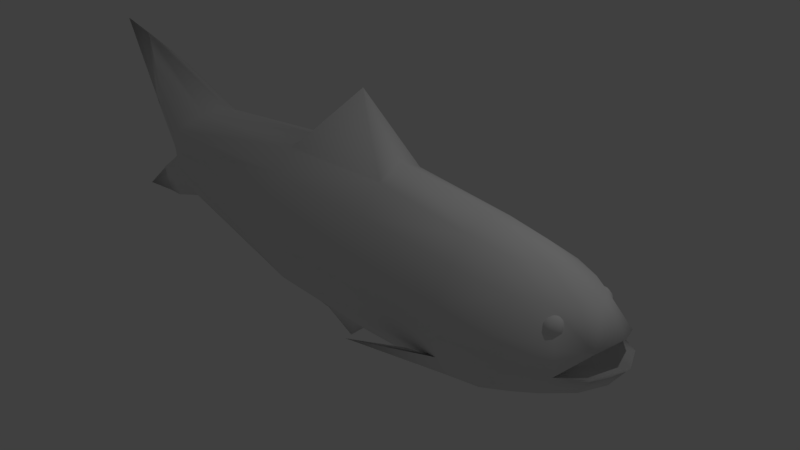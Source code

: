# Source: Fish_3.blend  (saved by Blender 2.78.0; exported with 4.5.12 LTS)
import bpy
from mathutils import Matrix  # noqa: F401  (used for matrix-valued properties, if any)

bpy.ops.wm.read_factory_settings(use_empty=True)
scene = bpy.context.scene
scene.name = 'Scene'

# ---- collections
col_collection_1 = bpy.data.collections.new('Collection 1'); scene.collection.children.link(col_collection_1)

# ---- world
world_world = bpy.data.worlds.new('World'); scene.world = world_world
world_world.color = (0.05088, 0.05088, 0.05088)
world_world.use_sun_shadow = False
world_world.sun_shadow_jitter_overblur = 0.0
world_world.cycles.sampling_method = 'MANUAL'

# ---- cameras
cam_camera = bpy.data.cameras.new('Camera')
cam_camera.clip_end = 100.0
cam_camera.lens = 35.0
cam_camera.sensor_width = 32.0
cam_camera.sensor_height = 18.0
cam_camera.ortho_scale = 7.314
cam_camera.dof.focus_distance = 0.0
cam_camera.dof.aperture_fstop = 128.0

# ---- lights
light_lamp = bpy.data.lights.new('Lamp', 'POINT')
light_lamp.transmission_factor = 0.0
light_lamp.cutoff_distance = 30.0
light_lamp.energy = 100.0
light_lamp.shadow_buffer_clip_start = 1.001
light_lamp.shadow_soft_size = 0.1
light_lamp.shadow_maximum_resolution = 0.006
light_lamp.use_absolute_resolution = True

# ---- meshes
me_sphere = bpy.data.meshes.new('Sphere')
me_sphere.from_pydata([], [], [])
me_sphere.use_remesh_preserve_volume = False
me_sphere.use_remesh_preserve_attributes = False
me_sphere.use_mirror_vertex_groups = False
me_sphere.update()
me_cylinder_001 = bpy.data.meshes.new('Cylinder.001')
me_cylinder_001.from_pydata([(0.9195, 0.0, 1.077), (0.8102, -0.3342, 1.077), (0.5596, -0.6075, 1.077), (0.2505, -0.7985, 1.077), (-0.1326, -0.8746, 1.077), (-0.5394, -0.7985, 1.077), (-0.9701, -0.6075, 1.077), (-1.241, -0.3342, 1.077), (-1.351, 0.0, 1.077), (-1.271, 0.0, -1.996), (-1.139, -0.3342, -1.996), (-0.867, -0.6075, -1.99), (-0.4789, -0.7985, -1.996), (-0.1205, -0.8746, -1.996), (0.2075, -0.7985, -1.989), (0.5376, -0.6075, -1.989), (0.7344, -0.3342, -1.926), (-1.067, -0.305, -2.548), (-0.8297, -0.5537, -2.783), (-0.4609, -0.7282, -2.883), (-0.1363, -0.7985, -2.913), (0.1536, -0.7282, -2.749), (0.4961, -0.5537, -2.424), (0.6929, -0.305, -2.163), (-1.06, -0.2221, -2.742), (-0.823, -0.4004, -3.133), (-0.4446, -0.5279, -3.341), (-0.1572, -0.5817, -3.385), (0.1172, -0.5279, -3.195), (0.4597, -0.4004, -2.732), (0.6565, -0.2221, -2.379), (-1.054, -0.1101, -2.894), (-0.8128, -0.2342, -3.389), (-0.4548, -0.3172, -3.672), (-0.2086, -0.3463, -3.719), (0.09295, -0.3172, -3.517), (0.4354, -0.2342, -2.984), (0.6322, -0.1101, -2.574), (-1.05, 0.0, -2.982), (-0.8027, 0.0, -3.516), (-0.5414, 0.0, -3.796), (-0.2508, 0.0, -3.89), (0.07833, 0.0, -3.663), (0.4284, 0.0, -3.107), (0.6119, 0.0, -2.709), (0.8579, 0.0, -1.827), (-0.5143, -0.586, 3.611), (-0.486, -0.5228, 3.789), (0.765, 0.0, 5.104), (0.5229, -0.2511, 4.354), (0.3228, -0.3375, 4.214), (0.1555, -0.3871, 4.164), (0.08383, -0.412, 4.212), (0.06216, -0.3798, 4.356), (0.139, -0.2721, 4.702), (0.2085, -0.1993, 4.833), (0.8384, 0.0, 5.783), (-1.918, 0.0, 5.203), (-1.668, -0.1601, 4.788), (-1.495, -0.2732, 4.567), (-1.232, -0.3699, 4.329), (-1.012, -0.4522, 4.178), (-1.031, -0.3819, 4.405), (-1.077, -0.2848, 4.642), (-1.209, -0.1586, 4.877), (-2.049, 0.0, 5.793), (-1.102, 0.0, 3.379), (-1.071, -0.2105, 3.407), (-0.9806, -0.3889, 3.485), (-0.8459, -0.5081, 3.602), (-0.6871, -0.55, 3.74), (-0.5628, -0.5081, 3.847), (-0.4625, -0.4201, 3.966), (-0.348, -0.2105, 4.077), (-0.3466, 0.0, 4.1), (0.3015, 0.0, 3.456), (0.2678, -0.2105, 3.481), (0.1717, -0.3889, 3.551), (0.03359, -0.4986, 3.658), (-0.08173, -0.55, 3.791), (-0.1614, -0.5081, 3.929), (-0.2653, -0.3889, 4.041), (-0.436, -0.2105, 4.081), (-0.2938, -0.5228, 3.816), (-0.2691, -0.586, 3.663), (0.8462, -0.3342, -0.5737), (0.5909, -0.6075, -0.5737), (-0.1191, -0.8746, -0.5737), (-0.4856, -0.7985, -0.5737), (-1.286, -0.3342, -0.5737), (0.9706, 0.0, -0.5737), (0.2641, -0.7985, -0.5737), (-0.9305, -0.6075, -0.5737), (-1.432, 0.0, -0.5737), (-0.7308, -0.4053, -3.183), (-0.6968, -0.4562, -3.157), (-0.6458, -0.4902, -3.139), (-0.5858, -0.5021, -3.133), (-0.5257, -0.4902, -3.139), (-0.7308, -0.4135, -3.204), (-0.6968, -0.4714, -3.196), (-0.6458, -0.5101, -3.19), (-0.5858, -0.5236, -3.188), (-0.5257, -0.5101, -3.19), (-0.7308, -0.4114, -3.226), (-0.6968, -0.4674, -3.237), (-0.6458, -0.5049, -3.245), (-0.5858, -0.518, -3.247), (-0.5257, -0.5049, -3.245), (-0.5126, -0.4674, -3.237), (-0.7308, -0.3992, -3.247), (-0.6968, -0.4449, -3.275), (-0.6458, -0.4754, -3.294), (-0.5858, -0.4861, -3.301), (-0.5257, -0.4754, -3.294), (-0.5126, -0.4449, -3.275), (-0.7308, -0.3787, -3.262), (-0.6968, -0.4071, -3.304), (-0.6458, -0.432, -3.331), (-0.5858, -0.4327, -3.342), (-0.5257, -0.4261, -3.332), (-0.5126, -0.4071, -3.304), (-0.6458, -0.3328, -3.348), (-0.6968, -0.315, -3.319), (-0.7308, -0.3215, -3.274), (-0.5257, -0.358, -3.335), (-0.5858, -0.3652, -3.359), (-0.7462, -0.3228, -3.216), (-2.204, 0.0, 0.0558), (0.9355, -0.2638, 0.5642), (0.9768, 0.0, 0.5642), (0.9641, -0.1829, 0.1093), (1.011, 0.0, -0.06068), (1.436, 0.0, 0.4088), (0.2356, -1.249, -0.9996), (0.2698, -0.8399, -1.572), (-0.4393, 0.0, 4.103), (-0.3248, -0.3934, 3.966), (-0.3722, 0.0, 4.08), (-0.3782, -0.5228, 3.783), (-0.3733, -0.3934, 3.946), (-0.3677, -0.586, 3.6), (-0.3737, -0.2105, 4.057), (-0.1572, 0.0, -3.385), (-0.1572, -0.3172, -3.385)], [], [(90, 85, 16, 45), (86, 91, 14, 15), (87, 88, 12, 13), (45, 16, 23), (15, 14, 21, 22), (13, 12, 19, 20), (10, 9, 17), (16, 15, 22, 23), (14, 13, 20, 21), (88, 5, 6, 92), (23, 22, 29, 30), (21, 20, 27, 28), (17, 9, 24), (45, 23, 30), (22, 21, 28, 29), (20, 19, 26, 27), (30, 29, 36, 37), (28, 27, 34, 35), (24, 9, 31), (45, 30, 37), (29, 28, 35, 36), (26, 33, 27), (31, 9, 38), (45, 37, 44), (36, 35, 42, 43), (25, 18, 17, 24), (37, 36, 43, 44), (35, 34, 41, 42), (85, 86, 15, 16), (91, 87, 13, 14), (89, 92, 6, 7), (2, 79, 84, 3), (77, 1, 76), (56, 55, 54, 53, 52, 51, 50, 49, 48), (64, 65, 57, 58, 59, 60, 61, 62, 63), (67, 58, 57, 66), (68, 59, 58, 67), (69, 60, 59, 68), (70, 61, 60, 69), (71, 62, 61, 70), (72, 63, 62, 71), (64, 63, 72, 82), (0, 76, 1), (77, 78, 1), (56, 74, 73, 55), (55, 73, 81, 54), (54, 81, 80, 53), (53, 80, 79, 52), (52, 79, 78, 51), (51, 78, 77, 50), (50, 77, 76, 49), (49, 76, 75, 48), (68, 67, 7), (67, 66, 8), (89, 128, 93), (67, 8, 7), (1, 78, 2), (47, 71, 70, 46), (6, 69, 7), (70, 69, 6), (4, 141, 46, 5), (141, 84, 83, 139), (80, 83, 84, 79), (137, 81, 73), (68, 7, 69), (46, 70, 6, 5), (18, 11, 10, 17), (32, 31, 38, 39), (25, 24, 31, 32), (33, 32, 39, 40), (33, 26, 25, 32), (18, 25, 26, 19), (12, 11, 18, 19), (78, 79, 2), (75, 76, 0), (10, 89, 93, 9), (10, 11, 92, 89), (3, 4, 87, 91), (1, 2, 86, 85), (12, 88, 92, 11), (4, 5, 88, 87), (2, 3, 91, 86), (0, 1, 129, 130), (98, 97, 102, 103), (96, 95, 100, 101), (110, 104, 127), (97, 96, 101, 102), (95, 94, 99, 100), (102, 101, 106, 107), (100, 99, 104, 105), (103, 102, 107, 108), (101, 100, 105, 106), (104, 99, 127), (107, 106, 112, 113), (105, 104, 110, 111), (108, 107, 113, 114), (106, 105, 111, 112), (94, 127, 99), (109, 108, 114, 115), (114, 113, 119, 120), (112, 111, 117, 118), (116, 127, 124), (115, 114, 120, 121), (113, 112, 118, 119), (111, 110, 116, 117), (110, 127, 116), (120, 119, 126, 125), (117, 116, 124, 123), (119, 118, 122, 126), (118, 117, 123, 122), (7, 8, 128), (89, 7, 128), (132, 133, 131), (85, 90, 132, 131), (1, 85, 131, 129), (129, 131, 133), (130, 129, 133), (14, 15, 134), (14, 134, 135), (134, 15, 135), (135, 15, 14), (81, 137, 83, 80), (71, 47, 72), (140, 139, 83, 137), (142, 138, 136, 82), (142, 82, 72, 140), (64, 82, 136, 65), (73, 142, 140, 137), (73, 74, 138, 142), (72, 47, 139, 140), (46, 141, 139, 47), (3, 84, 141, 4), (33, 144, 27), (40, 143, 144, 33), (41, 34, 144, 143), (34, 27, 144)])
me_cylinder_001.polygons.foreach_set('use_smooth', [True] * 136)
me_cylinder_001.use_remesh_preserve_volume = False
me_cylinder_001.use_remesh_preserve_attributes = False
me_cylinder_001.use_mirror_vertex_groups = False
me_cylinder_001.update()

# ---- objects
ob_sphere = bpy.data.objects.new('Sphere', me_sphere)
ob_cylinder = bpy.data.objects.new('Cylinder', me_cylinder_001)
ob_lamp = bpy.data.objects.new('Lamp', light_lamp)
ob_camera = bpy.data.objects.new('Camera', cam_camera)

# ---- transforms, parenting, visibility, modifiers, constraints
ob_sphere.location = (-1.05, 0.0, 0.0)
ob_sphere.lineart.crease_threshold = 0.0
ob_cylinder.location = (0.0, 0.0, 0.0)
ob_cylinder.rotation_euler = (3.142, 1.571, 0.0)
ob_cylinder.lineart.crease_threshold = 0.0
_m = ob_cylinder.modifiers.new('Mirror', 'MIRROR')
_m.use_axis = (False, True, False)
_m.use_clip = True
ob_lamp.location = (4.076, 1.005, 5.904)
ob_lamp.rotation_euler = (0.6503, 0.05522, 1.866)
ob_lamp.lock_rotations_4d = False
ob_lamp.empty_display_type = 'ARROWS'
ob_lamp.color = (0.0, 0.0, 0.0, 0.0)
ob_lamp.lineart.crease_threshold = 0.0
ob_camera.location = (7.481, -6.508, 5.344)
ob_camera.rotation_euler = (1.109, 0.0, 0.8149)
ob_camera.lock_rotations_4d = False
ob_camera.empty_display_type = 'ARROWS'
ob_camera.color = (0.0, 0.0, 0.0, 0.0)
ob_camera.display_type = 'WIRE'
ob_camera.lineart.crease_threshold = 0.0

# ---- collection membership
col_collection_1.objects.link(ob_sphere)
col_collection_1.objects.link(ob_cylinder)
col_collection_1.objects.link(ob_lamp)
col_collection_1.objects.link(ob_camera)

# ---- scene / render settings (as saved in the file)
scene.camera = ob_camera
scene.frame_start = 1; scene.frame_end = 250; scene.frame_set(0)
scene.render.engine = 'BLENDER_EEVEE_NEXT'
scene.render.resolution_percentage = 50
scene.render.dither_intensity = 0.0
scene.cycles.use_denoising = False
scene.cycles.samples = 128
scene.cycles.sampling_pattern = 'TABULATED_SOBOL'
scene.cycles.light_sampling_threshold = 0.0
scene.cycles.use_adaptive_sampling = False
scene.cycles.use_light_tree = False
scene.cycles.blur_glossy = 0.0
scene.cycles.sample_clamp_indirect = 0.0
scene.view_settings.view_transform = 'Standard'
bpy.context.view_layer.update()
